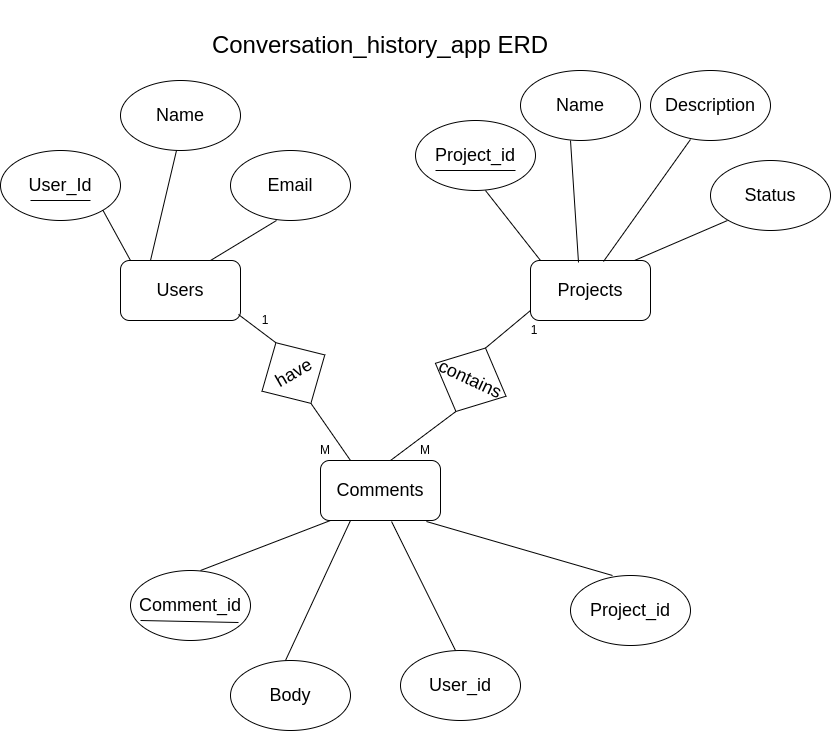

The diagram above was exported from draw.io. Its source (the exported page's mxGraphModel, read from the mxfile embedded in the PNG):
<mxGraphModel dx="1368" dy="1854" grid="1" gridSize="10" guides="1" tooltips="1" connect="1" arrows="1" fold="1" page="1" pageScale="1" pageWidth="850" pageHeight="1100" math="0" shadow="0">
  <root>
    <mxCell id="0" />
    <mxCell id="1" parent="0" />
    <mxCell id="Sbrpoygh7fytBoI1Jw6Y-1" value="&lt;font style=&quot;font-size: 18px;&quot;&gt;Users&lt;/font&gt;" style="rounded=1;whiteSpace=wrap;html=1;fillColor=none;" vertex="1" parent="1">
      <mxGeometry x="130" y="200" width="120" height="60" as="geometry" />
    </mxCell>
    <mxCell id="Sbrpoygh7fytBoI1Jw6Y-3" value="&lt;font style=&quot;font-size: 18px;&quot;&gt;Projects&lt;/font&gt;" style="rounded=1;whiteSpace=wrap;html=1;fillColor=none;" vertex="1" parent="1">
      <mxGeometry x="540" y="200" width="120" height="60" as="geometry" />
    </mxCell>
    <mxCell id="Sbrpoygh7fytBoI1Jw6Y-4" value="&lt;font style=&quot;font-size: 18px;&quot;&gt;Comments&lt;/font&gt;" style="rounded=1;whiteSpace=wrap;html=1;fillColor=none;" vertex="1" parent="1">
      <mxGeometry x="330" y="400" width="120" height="60" as="geometry" />
    </mxCell>
    <mxCell id="Sbrpoygh7fytBoI1Jw6Y-5" value="&lt;font style=&quot;font-size: 18px;&quot;&gt;User_Id&lt;/font&gt;" style="ellipse;whiteSpace=wrap;html=1;fillColor=none;" vertex="1" parent="1">
      <mxGeometry x="10" y="90" width="120" height="70" as="geometry" />
    </mxCell>
    <mxCell id="Sbrpoygh7fytBoI1Jw6Y-6" value="&lt;font style=&quot;font-size: 18px;&quot;&gt;Name&lt;/font&gt;" style="ellipse;whiteSpace=wrap;html=1;fillColor=none;" vertex="1" parent="1">
      <mxGeometry x="130" y="20" width="120" height="70" as="geometry" />
    </mxCell>
    <mxCell id="Sbrpoygh7fytBoI1Jw6Y-7" value="&lt;font style=&quot;font-size: 18px;&quot;&gt;Email&lt;/font&gt;" style="ellipse;whiteSpace=wrap;html=1;fillColor=none;" vertex="1" parent="1">
      <mxGeometry x="240" y="90" width="120" height="70" as="geometry" />
    </mxCell>
    <mxCell id="Sbrpoygh7fytBoI1Jw6Y-8" value="&lt;font style=&quot;font-size: 18px;&quot;&gt;Project_id&lt;/font&gt;" style="ellipse;whiteSpace=wrap;html=1;fillColor=none;" vertex="1" parent="1">
      <mxGeometry x="425" y="60" width="120" height="70" as="geometry" />
    </mxCell>
    <mxCell id="Sbrpoygh7fytBoI1Jw6Y-9" value="&lt;font style=&quot;font-size: 18px;&quot;&gt;Name&lt;/font&gt;" style="ellipse;whiteSpace=wrap;html=1;fillColor=none;" vertex="1" parent="1">
      <mxGeometry x="530" y="10" width="120" height="70" as="geometry" />
    </mxCell>
    <mxCell id="Sbrpoygh7fytBoI1Jw6Y-10" value="&lt;font style=&quot;font-size: 18px;&quot;&gt;Description&lt;/font&gt;" style="ellipse;whiteSpace=wrap;html=1;fillColor=none;" vertex="1" parent="1">
      <mxGeometry x="660" y="10" width="120" height="70" as="geometry" />
    </mxCell>
    <mxCell id="Sbrpoygh7fytBoI1Jw6Y-11" value="&lt;font style=&quot;font-size: 18px;&quot;&gt;Status&lt;/font&gt;" style="ellipse;whiteSpace=wrap;html=1;fillColor=none;" vertex="1" parent="1">
      <mxGeometry x="720" y="100" width="120" height="70" as="geometry" />
    </mxCell>
    <mxCell id="Sbrpoygh7fytBoI1Jw6Y-12" value="&lt;font style=&quot;font-size: 18px;&quot;&gt;Comment_id&lt;/font&gt;" style="ellipse;whiteSpace=wrap;html=1;fillColor=none;" vertex="1" parent="1">
      <mxGeometry x="140" y="510" width="120" height="70" as="geometry" />
    </mxCell>
    <mxCell id="Sbrpoygh7fytBoI1Jw6Y-13" value="&lt;font style=&quot;font-size: 18px;&quot;&gt;Body&lt;/font&gt;" style="ellipse;whiteSpace=wrap;html=1;fillColor=none;" vertex="1" parent="1">
      <mxGeometry x="240" y="600" width="120" height="70" as="geometry" />
    </mxCell>
    <mxCell id="Sbrpoygh7fytBoI1Jw6Y-14" value="&lt;font style=&quot;font-size: 18px;&quot;&gt;User_id&lt;/font&gt;" style="ellipse;whiteSpace=wrap;html=1;fillColor=none;" vertex="1" parent="1">
      <mxGeometry x="410" y="590" width="120" height="70" as="geometry" />
    </mxCell>
    <mxCell id="Sbrpoygh7fytBoI1Jw6Y-15" value="&lt;font style=&quot;font-size: 18px;&quot;&gt;Project_id&lt;/font&gt;" style="ellipse;whiteSpace=wrap;html=1;fillColor=none;" vertex="1" parent="1">
      <mxGeometry x="580" y="515" width="120" height="70" as="geometry" />
    </mxCell>
    <mxCell id="Sbrpoygh7fytBoI1Jw6Y-16" value="" style="endArrow=none;html=1;rounded=0;entryX=0.5;entryY=1;entryDx=0;entryDy=0;" edge="1" parent="1" target="Sbrpoygh7fytBoI1Jw6Y-29">
      <mxGeometry width="50" height="50" relative="1" as="geometry">
        <mxPoint x="400" y="400" as="sourcePoint" />
        <mxPoint x="450" y="350" as="targetPoint" />
      </mxGeometry>
    </mxCell>
    <mxCell id="Sbrpoygh7fytBoI1Jw6Y-17" value="" style="endArrow=none;html=1;rounded=0;entryX=1;entryY=1;entryDx=0;entryDy=0;" edge="1" parent="1" target="Sbrpoygh7fytBoI1Jw6Y-5">
      <mxGeometry width="50" height="50" relative="1" as="geometry">
        <mxPoint x="140" y="200" as="sourcePoint" />
        <mxPoint x="190" y="150" as="targetPoint" />
      </mxGeometry>
    </mxCell>
    <mxCell id="Sbrpoygh7fytBoI1Jw6Y-18" value="" style="endArrow=none;html=1;rounded=0;entryX=1;entryY=1;entryDx=0;entryDy=0;exitX=0.25;exitY=0;exitDx=0;exitDy=0;" edge="1" parent="1" source="Sbrpoygh7fytBoI1Jw6Y-1">
      <mxGeometry width="50" height="50" relative="1" as="geometry">
        <mxPoint x="214" y="140" as="sourcePoint" />
        <mxPoint x="186" y="90" as="targetPoint" />
      </mxGeometry>
    </mxCell>
    <mxCell id="Sbrpoygh7fytBoI1Jw6Y-19" value="" style="endArrow=none;html=1;rounded=0;entryX=1;entryY=1;entryDx=0;entryDy=0;exitX=0.75;exitY=0;exitDx=0;exitDy=0;" edge="1" parent="1" source="Sbrpoygh7fytBoI1Jw6Y-1">
      <mxGeometry width="50" height="50" relative="1" as="geometry">
        <mxPoint x="260" y="270" as="sourcePoint" />
        <mxPoint x="286" y="160" as="targetPoint" />
      </mxGeometry>
    </mxCell>
    <mxCell id="Sbrpoygh7fytBoI1Jw6Y-20" value="" style="endArrow=none;html=1;rounded=0;entryX=0.583;entryY=1;entryDx=0;entryDy=0;entryPerimeter=0;" edge="1" parent="1" target="Sbrpoygh7fytBoI1Jw6Y-8">
      <mxGeometry width="50" height="50" relative="1" as="geometry">
        <mxPoint x="550" y="200" as="sourcePoint" />
        <mxPoint x="600" y="150" as="targetPoint" />
      </mxGeometry>
    </mxCell>
    <mxCell id="Sbrpoygh7fytBoI1Jw6Y-21" value="" style="endArrow=none;html=1;rounded=0;entryX=0.583;entryY=1;entryDx=0;entryDy=0;entryPerimeter=0;exitX=0.4;exitY=0.033;exitDx=0;exitDy=0;exitPerimeter=0;" edge="1" parent="1" source="Sbrpoygh7fytBoI1Jw6Y-3">
      <mxGeometry width="50" height="50" relative="1" as="geometry">
        <mxPoint x="635" y="150" as="sourcePoint" />
        <mxPoint x="580" y="80" as="targetPoint" />
      </mxGeometry>
    </mxCell>
    <mxCell id="Sbrpoygh7fytBoI1Jw6Y-22" value="" style="endArrow=none;html=1;rounded=0;entryX=0.333;entryY=0.986;entryDx=0;entryDy=0;entryPerimeter=0;exitX=0.608;exitY=0.017;exitDx=0;exitDy=0;exitPerimeter=0;" edge="1" parent="1" source="Sbrpoygh7fytBoI1Jw6Y-3" target="Sbrpoygh7fytBoI1Jw6Y-10">
      <mxGeometry width="50" height="50" relative="1" as="geometry">
        <mxPoint x="708" y="196" as="sourcePoint" />
        <mxPoint x="700" y="74" as="targetPoint" />
      </mxGeometry>
    </mxCell>
    <mxCell id="Sbrpoygh7fytBoI1Jw6Y-23" value="" style="endArrow=none;html=1;rounded=0;entryX=0.333;entryY=0.986;entryDx=0;entryDy=0;entryPerimeter=0;" edge="1" parent="1">
      <mxGeometry width="50" height="50" relative="1" as="geometry">
        <mxPoint x="644" y="200" as="sourcePoint" />
        <mxPoint x="737" y="160" as="targetPoint" />
      </mxGeometry>
    </mxCell>
    <mxCell id="Sbrpoygh7fytBoI1Jw6Y-24" value="" style="endArrow=none;html=1;rounded=0;entryX=0.083;entryY=1;entryDx=0;entryDy=0;entryPerimeter=0;" edge="1" parent="1" target="Sbrpoygh7fytBoI1Jw6Y-4">
      <mxGeometry width="50" height="50" relative="1" as="geometry">
        <mxPoint x="210" y="510" as="sourcePoint" />
        <mxPoint x="260" y="460" as="targetPoint" />
      </mxGeometry>
    </mxCell>
    <mxCell id="Sbrpoygh7fytBoI1Jw6Y-25" value="" style="endArrow=none;html=1;rounded=0;entryX=0.25;entryY=1;entryDx=0;entryDy=0;" edge="1" parent="1" target="Sbrpoygh7fytBoI1Jw6Y-4">
      <mxGeometry width="50" height="50" relative="1" as="geometry">
        <mxPoint x="295" y="600" as="sourcePoint" />
        <mxPoint x="425" y="550" as="targetPoint" />
      </mxGeometry>
    </mxCell>
    <mxCell id="Sbrpoygh7fytBoI1Jw6Y-26" value="" style="endArrow=none;html=1;rounded=0;entryX=0.592;entryY=1.017;entryDx=0;entryDy=0;entryPerimeter=0;" edge="1" parent="1" target="Sbrpoygh7fytBoI1Jw6Y-4">
      <mxGeometry width="50" height="50" relative="1" as="geometry">
        <mxPoint x="465" y="590" as="sourcePoint" />
        <mxPoint x="530" y="450" as="targetPoint" />
      </mxGeometry>
    </mxCell>
    <mxCell id="Sbrpoygh7fytBoI1Jw6Y-27" value="" style="endArrow=none;html=1;rounded=0;entryX=0.883;entryY=1.017;entryDx=0;entryDy=0;entryPerimeter=0;" edge="1" parent="1" target="Sbrpoygh7fytBoI1Jw6Y-4">
      <mxGeometry width="50" height="50" relative="1" as="geometry">
        <mxPoint x="622" y="515" as="sourcePoint" />
        <mxPoint x="558" y="386" as="targetPoint" />
      </mxGeometry>
    </mxCell>
    <mxCell id="Sbrpoygh7fytBoI1Jw6Y-28" value="&lt;font style=&quot;font-size: 18px;&quot;&gt;have&lt;/font&gt;" style="rhombus;whiteSpace=wrap;html=1;rotation=-30;" vertex="1" parent="1">
      <mxGeometry x="266.66" y="277.55" width="72.5" height="70" as="geometry" />
    </mxCell>
    <mxCell id="Sbrpoygh7fytBoI1Jw6Y-29" value="&lt;font style=&quot;font-size: 18px;&quot;&gt;contains&lt;/font&gt;" style="rhombus;whiteSpace=wrap;html=1;rotation=25;" vertex="1" parent="1">
      <mxGeometry x="441.27" y="284.25" width="77.89" height="70" as="geometry" />
    </mxCell>
    <mxCell id="Sbrpoygh7fytBoI1Jw6Y-30" value="" style="endArrow=none;html=1;rounded=0;entryX=0.5;entryY=1;entryDx=0;entryDy=0;exitX=0.5;exitY=0;exitDx=0;exitDy=0;" edge="1" parent="1" source="Sbrpoygh7fytBoI1Jw6Y-29">
      <mxGeometry width="50" height="50" relative="1" as="geometry">
        <mxPoint x="483" y="303" as="sourcePoint" />
        <mxPoint x="540" y="250" as="targetPoint" />
      </mxGeometry>
    </mxCell>
    <mxCell id="Sbrpoygh7fytBoI1Jw6Y-31" value="" style="endArrow=none;html=1;rounded=0;entryX=0.5;entryY=1;entryDx=0;entryDy=0;exitX=0.25;exitY=0;exitDx=0;exitDy=0;" edge="1" parent="1" source="Sbrpoygh7fytBoI1Jw6Y-4" target="Sbrpoygh7fytBoI1Jw6Y-28">
      <mxGeometry width="50" height="50" relative="1" as="geometry">
        <mxPoint x="266.65999999999997" y="393" as="sourcePoint" />
        <mxPoint x="323.65999999999997" y="340" as="targetPoint" />
      </mxGeometry>
    </mxCell>
    <mxCell id="Sbrpoygh7fytBoI1Jw6Y-33" value="" style="endArrow=none;html=1;rounded=0;entryX=0.983;entryY=0.9;entryDx=0;entryDy=0;entryPerimeter=0;exitX=0.5;exitY=0;exitDx=0;exitDy=0;" edge="1" parent="1" source="Sbrpoygh7fytBoI1Jw6Y-28" target="Sbrpoygh7fytBoI1Jw6Y-1">
      <mxGeometry width="50" height="50" relative="1" as="geometry">
        <mxPoint x="282.15999999999997" y="284.25" as="sourcePoint" />
        <mxPoint x="339.15999999999997" y="231.25" as="targetPoint" />
      </mxGeometry>
    </mxCell>
    <mxCell id="Sbrpoygh7fytBoI1Jw6Y-34" value="" style="endArrow=none;html=1;rounded=0;entryX=0.5;entryY=1;entryDx=0;entryDy=0;exitX=0.9;exitY=0.743;exitDx=0;exitDy=0;exitPerimeter=0;" edge="1" parent="1" source="Sbrpoygh7fytBoI1Jw6Y-12">
      <mxGeometry width="50" height="50" relative="1" as="geometry">
        <mxPoint x="230" y="560" as="sourcePoint" />
        <mxPoint x="150" y="560" as="targetPoint" />
      </mxGeometry>
    </mxCell>
    <mxCell id="Sbrpoygh7fytBoI1Jw6Y-35" value="" style="endArrow=none;html=1;rounded=0;" edge="1" parent="1">
      <mxGeometry width="50" height="50" relative="1" as="geometry">
        <mxPoint x="100" y="140" as="sourcePoint" />
        <mxPoint x="40" y="140" as="targetPoint" />
      </mxGeometry>
    </mxCell>
    <mxCell id="Sbrpoygh7fytBoI1Jw6Y-36" value="" style="endArrow=none;html=1;rounded=0;entryX=0.5;entryY=1;entryDx=0;entryDy=0;" edge="1" parent="1">
      <mxGeometry width="50" height="50" relative="1" as="geometry">
        <mxPoint x="525" y="110" as="sourcePoint" />
        <mxPoint x="445" y="110" as="targetPoint" />
      </mxGeometry>
    </mxCell>
    <mxCell id="Sbrpoygh7fytBoI1Jw6Y-38" value="M" style="text;html=1;align=center;verticalAlign=middle;whiteSpace=wrap;rounded=0;" vertex="1" parent="1">
      <mxGeometry x="410" y="380" width="50" height="20" as="geometry" />
    </mxCell>
    <mxCell id="Sbrpoygh7fytBoI1Jw6Y-39" value="M" style="text;html=1;align=center;verticalAlign=middle;whiteSpace=wrap;rounded=0;" vertex="1" parent="1">
      <mxGeometry x="310" y="380" width="50" height="20" as="geometry" />
    </mxCell>
    <mxCell id="Sbrpoygh7fytBoI1Jw6Y-40" value="1" style="text;html=1;align=center;verticalAlign=middle;whiteSpace=wrap;rounded=0;" vertex="1" parent="1">
      <mxGeometry x="250" y="250" width="50" height="20" as="geometry" />
    </mxCell>
    <mxCell id="Sbrpoygh7fytBoI1Jw6Y-43" value="1" style="text;html=1;align=center;verticalAlign=middle;whiteSpace=wrap;rounded=0;" vertex="1" parent="1">
      <mxGeometry x="519.16" y="260" width="50" height="20" as="geometry" />
    </mxCell>
    <mxCell id="Sbrpoygh7fytBoI1Jw6Y-45" value="&lt;font style=&quot;font-size: 24px;&quot;&gt;Conversation_history_app ERD&lt;/font&gt;" style="text;html=1;align=center;verticalAlign=middle;whiteSpace=wrap;rounded=0;" vertex="1" parent="1">
      <mxGeometry x="220" y="-60" width="340" height="90" as="geometry" />
    </mxCell>
  </root>
</mxGraphModel>